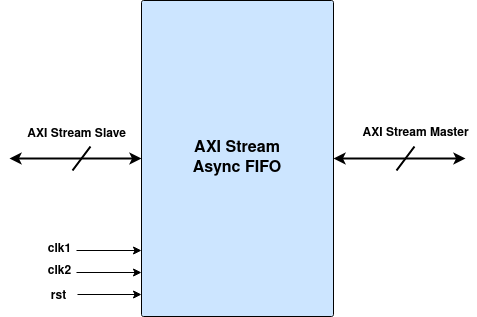

The diagram above was exported from draw.io. Its source (the exported page's mxGraphModel, read from the mxfile embedded in the PNG):
<mxGraphModel dx="1194" dy="763" grid="0" gridSize="10" guides="1" tooltips="1" connect="1" arrows="1" fold="1" page="1" pageScale="1" pageWidth="850" pageHeight="1100" math="0" shadow="0">
  <root>
    <mxCell id="0" />
    <mxCell id="1" parent="0" />
    <mxCell id="wAxmygC_JsxnrT3Ln8_d-3" style="edgeStyle=orthogonalEdgeStyle;rounded=0;orthogonalLoop=1;jettySize=auto;html=1;startArrow=classic;startFill=1;strokeWidth=2;" edge="1" parent="1" source="wAxmygC_JsxnrT3Ln8_d-1">
      <mxGeometry relative="1" as="geometry">
        <mxPoint x="192" y="313" as="targetPoint" />
      </mxGeometry>
    </mxCell>
    <mxCell id="wAxmygC_JsxnrT3Ln8_d-13" style="edgeStyle=orthogonalEdgeStyle;rounded=0;orthogonalLoop=1;jettySize=auto;html=1;movable=1;resizable=1;rotatable=1;deletable=1;editable=1;locked=0;connectable=1;entryX=0;entryY=0.75;entryDx=0;entryDy=0;" edge="1" parent="1">
      <mxGeometry relative="1" as="geometry">
        <mxPoint x="324" y="405" as="targetPoint" />
        <mxPoint x="259" y="405" as="sourcePoint" />
      </mxGeometry>
    </mxCell>
    <mxCell id="wAxmygC_JsxnrT3Ln8_d-1" value="&lt;font style=&quot;font-size: 16px;&quot;&gt;&lt;b&gt;AXI Stream&lt;br&gt;Async FIFO&lt;br&gt;&lt;/b&gt;&lt;/font&gt;" style="rounded=1;whiteSpace=wrap;html=1;arcSize=1;strokeColor=#000000;fillColor=#CCE5FF;" vertex="1" parent="1">
      <mxGeometry x="324" y="155" width="192" height="316" as="geometry" />
    </mxCell>
    <mxCell id="wAxmygC_JsxnrT3Ln8_d-4" value="" style="endArrow=none;html=1;rounded=0;strokeWidth=2;" edge="1" parent="1">
      <mxGeometry width="50" height="50" relative="1" as="geometry">
        <mxPoint x="255" y="325" as="sourcePoint" />
        <mxPoint x="273" y="301" as="targetPoint" />
      </mxGeometry>
    </mxCell>
    <mxCell id="wAxmygC_JsxnrT3Ln8_d-7" style="edgeStyle=orthogonalEdgeStyle;rounded=0;orthogonalLoop=1;jettySize=auto;html=1;startArrow=classic;startFill=1;strokeWidth=2;" edge="1" parent="1">
      <mxGeometry relative="1" as="geometry">
        <mxPoint x="516" y="313" as="targetPoint" />
        <mxPoint x="648" y="313" as="sourcePoint" />
      </mxGeometry>
    </mxCell>
    <mxCell id="wAxmygC_JsxnrT3Ln8_d-8" value="" style="endArrow=none;html=1;rounded=0;strokeWidth=2;" edge="1" parent="1">
      <mxGeometry width="50" height="50" relative="1" as="geometry">
        <mxPoint x="579" y="325" as="sourcePoint" />
        <mxPoint x="597" y="301" as="targetPoint" />
      </mxGeometry>
    </mxCell>
    <mxCell id="wAxmygC_JsxnrT3Ln8_d-9" value="&lt;b&gt;AXI Stream Slave&lt;br&gt;&lt;/b&gt;" style="text;html=1;align=center;verticalAlign=middle;resizable=0;points=[];autosize=1;strokeColor=none;fillColor=none;" vertex="1" parent="1">
      <mxGeometry x="200" y="276" width="117" height="26" as="geometry" />
    </mxCell>
    <mxCell id="wAxmygC_JsxnrT3Ln8_d-10" value="&lt;b&gt;AXI Stream Master&lt;br&gt;&lt;/b&gt;" style="text;html=1;align=center;verticalAlign=middle;resizable=0;points=[];autosize=1;strokeColor=none;fillColor=none;" vertex="1" parent="1">
      <mxGeometry x="536" y="275" width="124" height="26" as="geometry" />
    </mxCell>
    <mxCell id="wAxmygC_JsxnrT3Ln8_d-14" style="edgeStyle=orthogonalEdgeStyle;rounded=0;orthogonalLoop=1;jettySize=auto;html=1;movable=1;resizable=1;rotatable=1;deletable=1;editable=1;locked=0;connectable=1;entryX=0;entryY=0.75;entryDx=0;entryDy=0;" edge="1" parent="1">
      <mxGeometry relative="1" as="geometry">
        <mxPoint x="324" y="449" as="targetPoint" />
        <mxPoint x="260" y="449" as="sourcePoint" />
      </mxGeometry>
    </mxCell>
    <mxCell id="wAxmygC_JsxnrT3Ln8_d-15" value="rst" style="text;html=1;align=center;verticalAlign=middle;resizable=0;points=[];autosize=1;strokeColor=none;fillColor=none;fontStyle=1" vertex="1" parent="1">
      <mxGeometry x="224" y="438" width="33" height="26" as="geometry" />
    </mxCell>
    <mxCell id="wAxmygC_JsxnrT3Ln8_d-16" value="clk1" style="text;html=1;align=center;verticalAlign=middle;resizable=0;points=[];autosize=1;strokeColor=none;fillColor=none;fontStyle=1" vertex="1" parent="1">
      <mxGeometry x="221" y="391" width="41" height="26" as="geometry" />
    </mxCell>
    <mxCell id="wAxmygC_JsxnrT3Ln8_d-20" style="edgeStyle=orthogonalEdgeStyle;rounded=0;orthogonalLoop=1;jettySize=auto;html=1;movable=1;resizable=1;rotatable=1;deletable=1;editable=1;locked=0;connectable=1;entryX=0;entryY=0.75;entryDx=0;entryDy=0;" edge="1" parent="1">
      <mxGeometry relative="1" as="geometry">
        <mxPoint x="324" y="427" as="targetPoint" />
        <mxPoint x="259" y="427" as="sourcePoint" />
      </mxGeometry>
    </mxCell>
    <mxCell id="wAxmygC_JsxnrT3Ln8_d-21" value="clk2" style="text;html=1;align=center;verticalAlign=middle;resizable=0;points=[];autosize=1;strokeColor=none;fillColor=none;fontStyle=1" vertex="1" parent="1">
      <mxGeometry x="221" y="413" width="41" height="26" as="geometry" />
    </mxCell>
  </root>
</mxGraphModel>